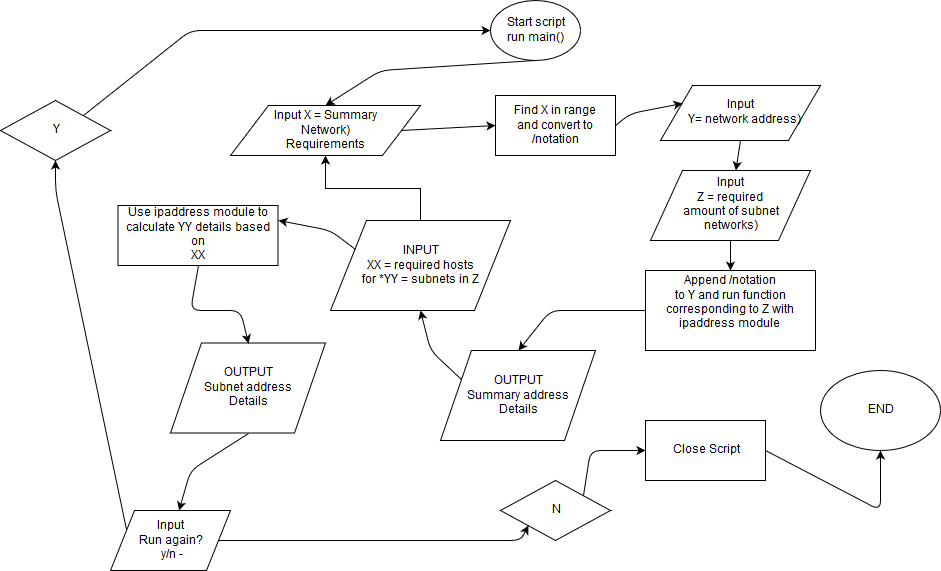

The diagram above was exported from draw.io. Its source (the exported page's mxGraphModel, read from the mxfile embedded in the PNG):
<mxGraphModel dx="2484" dy="832" grid="1" gridSize="10" guides="1" tooltips="1" connect="1" arrows="1" fold="1" page="1" pageScale="1" pageWidth="850" pageHeight="1100" math="0" shadow="0">
  <root>
    <mxCell id="0" />
    <mxCell id="1" parent="0" />
    <mxCell id="EOtJCoMPLHe_dOHqoeTK-1" value="&lt;div&gt;Start script&lt;/div&gt;&lt;div&gt; run main() &lt;/div&gt;" style="ellipse;whiteSpace=wrap;html=1;" vertex="1" parent="1">
      <mxGeometry x="380" y="10" width="90" height="60" as="geometry" />
    </mxCell>
    <mxCell id="EOtJCoMPLHe_dOHqoeTK-2" value="Input X = Summary&lt;br&gt;&lt;div&gt;Network) &lt;br&gt;&lt;/div&gt;&lt;div&gt;Requirements&lt;/div&gt;" style="shape=parallelogram;perimeter=parallelogramPerimeter;whiteSpace=wrap;html=1;" vertex="1" parent="1">
      <mxGeometry x="120" y="115" width="190" height="50" as="geometry" />
    </mxCell>
    <mxCell id="EOtJCoMPLHe_dOHqoeTK-3" value="" style="endArrow=classic;html=1;exitX=0.5;exitY=1;exitDx=0;exitDy=0;entryX=0.5;entryY=0;entryDx=0;entryDy=0;" edge="1" parent="1" source="EOtJCoMPLHe_dOHqoeTK-1" target="EOtJCoMPLHe_dOHqoeTK-2">
      <mxGeometry width="50" height="50" relative="1" as="geometry">
        <mxPoint x="360" y="220" as="sourcePoint" />
        <mxPoint x="430" y="99" as="targetPoint" />
        <Array as="points">
          <mxPoint x="270" y="80" />
        </Array>
      </mxGeometry>
    </mxCell>
    <mxCell id="EOtJCoMPLHe_dOHqoeTK-5" value="Find X in range&lt;br&gt;and convert to /notation" style="rounded=0;whiteSpace=wrap;html=1;" vertex="1" parent="1">
      <mxGeometry x="385" y="105" width="120" height="60" as="geometry" />
    </mxCell>
    <mxCell id="EOtJCoMPLHe_dOHqoeTK-6" value="" style="endArrow=classic;html=1;exitX=1;exitY=0.5;exitDx=0;exitDy=0;entryX=0;entryY=0.5;entryDx=0;entryDy=0;" edge="1" parent="1" source="EOtJCoMPLHe_dOHqoeTK-2" target="EOtJCoMPLHe_dOHqoeTK-5">
      <mxGeometry width="50" height="50" relative="1" as="geometry">
        <mxPoint x="360" y="300" as="sourcePoint" />
        <mxPoint x="410" y="250" as="targetPoint" />
      </mxGeometry>
    </mxCell>
    <mxCell id="EOtJCoMPLHe_dOHqoeTK-8" value="Input&lt;br&gt;&amp;nbsp; Y= network address)" style="shape=parallelogram;perimeter=parallelogramPerimeter;whiteSpace=wrap;html=1;" vertex="1" parent="1">
      <mxGeometry x="550" y="95" width="160" height="55" as="geometry" />
    </mxCell>
    <mxCell id="EOtJCoMPLHe_dOHqoeTK-9" value="" style="endArrow=classic;html=1;exitX=1;exitY=0.5;exitDx=0;exitDy=0;entryX=0;entryY=0.25;entryDx=0;entryDy=0;" edge="1" parent="1" source="EOtJCoMPLHe_dOHqoeTK-5" target="EOtJCoMPLHe_dOHqoeTK-8">
      <mxGeometry width="50" height="50" relative="1" as="geometry">
        <mxPoint x="200" y="230" as="sourcePoint" />
        <mxPoint x="250" y="180" as="targetPoint" />
        <Array as="points">
          <mxPoint x="520" y="123" />
        </Array>
      </mxGeometry>
    </mxCell>
    <mxCell id="EOtJCoMPLHe_dOHqoeTK-10" value="&lt;div&gt;Append /notation&lt;br&gt;to Y and run function corresponding to Z with ipaddress module&lt;br&gt;&lt;/div&gt;&lt;div&gt;&lt;br&gt;&lt;/div&gt;" style="rounded=0;whiteSpace=wrap;html=1;" vertex="1" parent="1">
      <mxGeometry x="535" y="280" width="170" height="80" as="geometry" />
    </mxCell>
    <mxCell id="EOtJCoMPLHe_dOHqoeTK-11" value="Input&lt;br&gt;Z = required&lt;br&gt;&lt;div&gt;amount of subnet&lt;/div&gt;&lt;div&gt;networks)&lt;/div&gt;" style="shape=parallelogram;perimeter=parallelogramPerimeter;whiteSpace=wrap;html=1;" vertex="1" parent="1">
      <mxGeometry x="540" y="180" width="160" height="70" as="geometry" />
    </mxCell>
    <mxCell id="EOtJCoMPLHe_dOHqoeTK-13" value="" style="endArrow=classic;html=1;exitX=0.5;exitY=1;exitDx=0;exitDy=0;" edge="1" parent="1" source="EOtJCoMPLHe_dOHqoeTK-8" target="EOtJCoMPLHe_dOHqoeTK-11">
      <mxGeometry width="50" height="50" relative="1" as="geometry">
        <mxPoint x="120" y="420" as="sourcePoint" />
        <mxPoint x="170" y="370" as="targetPoint" />
      </mxGeometry>
    </mxCell>
    <mxCell id="EOtJCoMPLHe_dOHqoeTK-14" value="" style="endArrow=classic;html=1;exitX=0.5;exitY=1;exitDx=0;exitDy=0;" edge="1" parent="1" source="EOtJCoMPLHe_dOHqoeTK-11" target="EOtJCoMPLHe_dOHqoeTK-10">
      <mxGeometry width="50" height="50" relative="1" as="geometry">
        <mxPoint x="120" y="420" as="sourcePoint" />
        <mxPoint x="170" y="370" as="targetPoint" />
      </mxGeometry>
    </mxCell>
    <mxCell id="EOtJCoMPLHe_dOHqoeTK-15" value="OUTPUT &lt;br&gt;Summary address&lt;br&gt;Details&lt;br&gt;" style="shape=parallelogram;perimeter=parallelogramPerimeter;whiteSpace=wrap;html=1;" vertex="1" parent="1">
      <mxGeometry x="330" y="360" width="155" height="90" as="geometry" />
    </mxCell>
    <mxCell id="EOtJCoMPLHe_dOHqoeTK-29" value="" style="edgeStyle=orthogonalEdgeStyle;rounded=0;orthogonalLoop=1;jettySize=auto;html=1;" edge="1" parent="1" source="EOtJCoMPLHe_dOHqoeTK-16" target="EOtJCoMPLHe_dOHqoeTK-2">
      <mxGeometry relative="1" as="geometry" />
    </mxCell>
    <mxCell id="EOtJCoMPLHe_dOHqoeTK-16" value="INPUT&lt;br&gt;&lt;div&gt;XX = required hosts&lt;/div&gt;&lt;div&gt;for *YY = subnets in Z&lt;br&gt;&lt;/div&gt;" style="shape=parallelogram;perimeter=parallelogramPerimeter;whiteSpace=wrap;html=1;" vertex="1" parent="1">
      <mxGeometry x="220" y="230" width="180" height="90" as="geometry" />
    </mxCell>
    <mxCell id="EOtJCoMPLHe_dOHqoeTK-17" value="Use ipaddress module to &lt;br&gt;calculate YY details based on &lt;br&gt;XX" style="rounded=0;whiteSpace=wrap;html=1;" vertex="1" parent="1">
      <mxGeometry x="7.5" y="215" width="160" height="60" as="geometry" />
    </mxCell>
    <mxCell id="EOtJCoMPLHe_dOHqoeTK-18" value="OUTPUT &lt;br&gt;Subnet address&lt;br&gt;Details" style="shape=parallelogram;perimeter=parallelogramPerimeter;whiteSpace=wrap;html=1;" vertex="1" parent="1">
      <mxGeometry x="60" y="352.5" width="155" height="90" as="geometry" />
    </mxCell>
    <mxCell id="EOtJCoMPLHe_dOHqoeTK-19" value="&lt;div&gt;Input&lt;/div&gt;&lt;div&gt;Run again?&lt;/div&gt;&amp;nbsp;y/n - " style="shape=parallelogram;perimeter=parallelogramPerimeter;whiteSpace=wrap;html=1;" vertex="1" parent="1">
      <mxGeometry y="520" width="120" height="60" as="geometry" />
    </mxCell>
    <mxCell id="EOtJCoMPLHe_dOHqoeTK-20" value="Y" style="rhombus;whiteSpace=wrap;html=1;" vertex="1" parent="1">
      <mxGeometry x="-110" y="110" width="110" height="60" as="geometry" />
    </mxCell>
    <mxCell id="EOtJCoMPLHe_dOHqoeTK-21" value="N" style="rhombus;whiteSpace=wrap;html=1;" vertex="1" parent="1">
      <mxGeometry x="390" y="490" width="110" height="60" as="geometry" />
    </mxCell>
    <mxCell id="EOtJCoMPLHe_dOHqoeTK-22" value="" style="endArrow=classic;html=1;exitX=0;exitY=0.5;exitDx=0;exitDy=0;entryX=0.5;entryY=0;entryDx=0;entryDy=0;" edge="1" parent="1" source="EOtJCoMPLHe_dOHqoeTK-10" target="EOtJCoMPLHe_dOHqoeTK-15">
      <mxGeometry width="50" height="50" relative="1" as="geometry">
        <mxPoint x="-160" y="650" as="sourcePoint" />
        <mxPoint x="-110" y="600" as="targetPoint" />
        <Array as="points">
          <mxPoint x="440" y="320" />
        </Array>
      </mxGeometry>
    </mxCell>
    <mxCell id="EOtJCoMPLHe_dOHqoeTK-23" value="" style="endArrow=classic;html=1;exitX=0;exitY=0.25;exitDx=0;exitDy=0;entryX=0.5;entryY=1;entryDx=0;entryDy=0;" edge="1" parent="1" source="EOtJCoMPLHe_dOHqoeTK-15" target="EOtJCoMPLHe_dOHqoeTK-16">
      <mxGeometry width="50" height="50" relative="1" as="geometry">
        <mxPoint x="-160" y="650" as="sourcePoint" />
        <mxPoint x="-110" y="600" as="targetPoint" />
        <Array as="points">
          <mxPoint x="320" y="360" />
        </Array>
      </mxGeometry>
    </mxCell>
    <mxCell id="EOtJCoMPLHe_dOHqoeTK-24" value="" style="endArrow=classic;html=1;exitX=0;exitY=0.25;exitDx=0;exitDy=0;entryX=1;entryY=0.25;entryDx=0;entryDy=0;" edge="1" parent="1" source="EOtJCoMPLHe_dOHqoeTK-16" target="EOtJCoMPLHe_dOHqoeTK-17">
      <mxGeometry width="50" height="50" relative="1" as="geometry">
        <mxPoint x="-160" y="650" as="sourcePoint" />
        <mxPoint x="-110" y="600" as="targetPoint" />
        <Array as="points">
          <mxPoint x="220" y="240" />
        </Array>
      </mxGeometry>
    </mxCell>
    <mxCell id="EOtJCoMPLHe_dOHqoeTK-25" value="" style="endArrow=classic;html=1;exitX=0.5;exitY=1;exitDx=0;exitDy=0;entryX=0.5;entryY=0;entryDx=0;entryDy=0;" edge="1" parent="1" source="EOtJCoMPLHe_dOHqoeTK-17" target="EOtJCoMPLHe_dOHqoeTK-18">
      <mxGeometry width="50" height="50" relative="1" as="geometry">
        <mxPoint x="-160" y="650" as="sourcePoint" />
        <mxPoint x="-110" y="600" as="targetPoint" />
        <Array as="points">
          <mxPoint x="80" y="320" />
          <mxPoint x="130" y="320" />
        </Array>
      </mxGeometry>
    </mxCell>
    <mxCell id="EOtJCoMPLHe_dOHqoeTK-26" value="" style="endArrow=classic;html=1;exitX=1;exitY=0.5;exitDx=0;exitDy=0;entryX=0;entryY=1;entryDx=0;entryDy=0;" edge="1" parent="1" source="EOtJCoMPLHe_dOHqoeTK-19" target="EOtJCoMPLHe_dOHqoeTK-21">
      <mxGeometry width="50" height="50" relative="1" as="geometry">
        <mxPoint x="-160" y="650" as="sourcePoint" />
        <mxPoint x="-110" y="600" as="targetPoint" />
        <Array as="points">
          <mxPoint x="410" y="550" />
        </Array>
      </mxGeometry>
    </mxCell>
    <mxCell id="EOtJCoMPLHe_dOHqoeTK-27" value="" style="endArrow=classic;html=1;exitX=0;exitY=0.25;exitDx=0;exitDy=0;entryX=0.5;entryY=1;entryDx=0;entryDy=0;" edge="1" parent="1" source="EOtJCoMPLHe_dOHqoeTK-19" target="EOtJCoMPLHe_dOHqoeTK-20">
      <mxGeometry width="50" height="50" relative="1" as="geometry">
        <mxPoint x="-110" y="650" as="sourcePoint" />
        <mxPoint x="-60" y="600" as="targetPoint" />
        <Array as="points">
          <mxPoint x="-55" y="200" />
        </Array>
      </mxGeometry>
    </mxCell>
    <mxCell id="EOtJCoMPLHe_dOHqoeTK-28" value="" style="endArrow=classic;html=1;exitX=1;exitY=0;exitDx=0;exitDy=0;entryX=0;entryY=0.5;entryDx=0;entryDy=0;" edge="1" parent="1" source="EOtJCoMPLHe_dOHqoeTK-20" target="EOtJCoMPLHe_dOHqoeTK-1">
      <mxGeometry width="50" height="50" relative="1" as="geometry">
        <mxPoint x="-110" y="650" as="sourcePoint" />
        <mxPoint x="-60" y="600" as="targetPoint" />
        <Array as="points">
          <mxPoint x="80" y="40" />
        </Array>
      </mxGeometry>
    </mxCell>
    <mxCell id="EOtJCoMPLHe_dOHqoeTK-30" value="" style="endArrow=classic;html=1;exitX=0.5;exitY=1;exitDx=0;exitDy=0;" edge="1" parent="1" source="EOtJCoMPLHe_dOHqoeTK-18" target="EOtJCoMPLHe_dOHqoeTK-19">
      <mxGeometry width="50" height="50" relative="1" as="geometry">
        <mxPoint x="-110" y="650" as="sourcePoint" />
        <mxPoint x="-60" y="600" as="targetPoint" />
        <Array as="points">
          <mxPoint x="80" y="480" />
        </Array>
      </mxGeometry>
    </mxCell>
    <mxCell id="EOtJCoMPLHe_dOHqoeTK-31" value="Close Script" style="rounded=0;whiteSpace=wrap;html=1;" vertex="1" parent="1">
      <mxGeometry x="535" y="430" width="120" height="60" as="geometry" />
    </mxCell>
    <mxCell id="EOtJCoMPLHe_dOHqoeTK-32" value="END" style="ellipse;whiteSpace=wrap;html=1;" vertex="1" parent="1">
      <mxGeometry x="710" y="380" width="120" height="80" as="geometry" />
    </mxCell>
    <mxCell id="EOtJCoMPLHe_dOHqoeTK-33" value="" style="endArrow=classic;html=1;exitX=1;exitY=0;exitDx=0;exitDy=0;entryX=0;entryY=0.5;entryDx=0;entryDy=0;" edge="1" parent="1" source="EOtJCoMPLHe_dOHqoeTK-21" target="EOtJCoMPLHe_dOHqoeTK-31">
      <mxGeometry width="50" height="50" relative="1" as="geometry">
        <mxPoint x="-110" y="650" as="sourcePoint" />
        <mxPoint x="-60" y="600" as="targetPoint" />
        <Array as="points">
          <mxPoint x="480" y="460" />
        </Array>
      </mxGeometry>
    </mxCell>
    <mxCell id="EOtJCoMPLHe_dOHqoeTK-34" value="" style="endArrow=classic;html=1;exitX=1;exitY=0.5;exitDx=0;exitDy=0;entryX=0.5;entryY=1;entryDx=0;entryDy=0;" edge="1" parent="1" source="EOtJCoMPLHe_dOHqoeTK-31" target="EOtJCoMPLHe_dOHqoeTK-32">
      <mxGeometry width="50" height="50" relative="1" as="geometry">
        <mxPoint x="-110" y="650" as="sourcePoint" />
        <mxPoint x="-60" y="600" as="targetPoint" />
        <Array as="points">
          <mxPoint x="770" y="520" />
        </Array>
      </mxGeometry>
    </mxCell>
  </root>
</mxGraphModel>